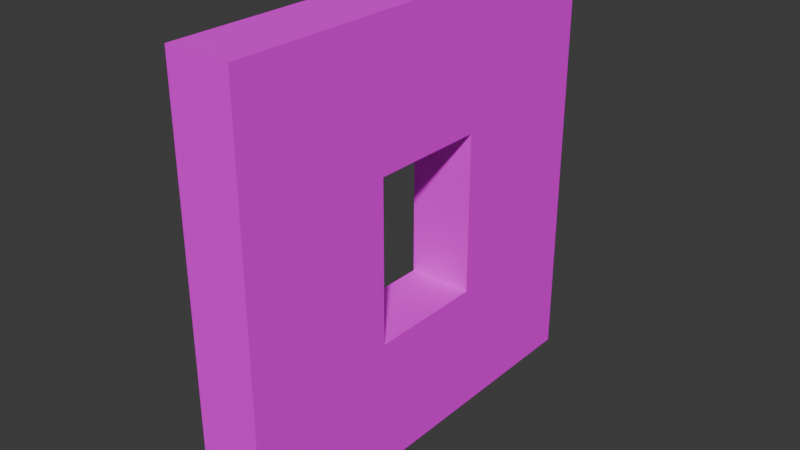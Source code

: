 # Source: mWallWindowConcrete02.blend  (saved by Blender 4.2.66; exported with 4.5.12 LTS)
import bpy
from mathutils import Matrix  # noqa: F401  (used for matrix-valued properties, if any)

bpy.ops.wm.read_factory_settings(use_empty=True)
scene = bpy.context.scene
scene.name = 'Scene'

# ---- collections
col_wallconcrete02 = bpy.data.collections.new('WallConcrete02'); scene.collection.children.link(col_wallconcrete02)

# ---- images (referenced by path relative to the original .blend; pixels are not part of the script)
import os
ASSET_DIR = os.environ.get("B2B_ASSET_DIR", "")  # directory of the original .blend (textures are referenced by path, not embedded)
HERE = os.path.dirname(os.path.abspath(__file__))  # packed textures are extracted next to this script under _unpacked/

def load_image(name, relpath, width, height, colorspace="sRGB"):
    """Load a texture the original file referenced (path relative to the .blend, or extracted next to this script)."""
    p = next((c for c in (os.path.join(HERE, relpath), os.path.join(ASSET_DIR, relpath)) if relpath and os.path.exists(c)), "")
    if p:
        img = bpy.data.images.load(p, check_existing=True)
        img.name = name
    else:  # same state as the original file: an image datablock whose file is absent (Cycles renders it pink)
        img = bpy.data.images.new(name, width, height)
        img.source = "FILE"
        img.filepath = "//" + (relpath or name)
    img.colorspace_settings.name = colorspace
    return img
img_concreteplain02_a_png = load_image('ConcretePlain02_a.png', 'ConcretePlain02_a.png', 1024, 1024, 'sRGB')

# ---- materials (node trees are filled in below, after node groups)
mat_concreteplain02 = bpy.data.materials.new('ConcretePlain02')
mat_concreteplain02.use_transparent_shadow = False

# ---- material node trees
mat_concreteplain02.use_nodes = True; mat_concreteplain02.node_tree.nodes.clear()
_N = mat_concreteplain02.node_tree.nodes; _L = mat_concreteplain02.node_tree.links
n0 = _N.new('ShaderNodeBsdfPrincipled'); n0.name = 'Principled BSDF'; n0.location = (10, 300)
n0.inputs[3].default_value = 1.45
n0.inputs[13].default_value = 0.05
n1 = _N.new('ShaderNodeOutputMaterial'); n1.name = 'Material Output'; n1.location = (300, 300)
n2 = _N.new('ShaderNodeTexImage'); n2.name = 'Image Texture'; n2.location = (-280, 280)
n2.image = img_concreteplain02_a_png
n2.interpolation = 'Closest'
_L.new(n0.outputs[0], n1.inputs[0])
_L.new(n2.outputs[0], n0.inputs[0])
n1.is_active_output = True

# ---- world
world_world = bpy.data.worlds.new('World'); scene.world = world_world
world_world.use_nodes = True; world_world.node_tree.nodes.clear()
_N = world_world.node_tree.nodes; _L = world_world.node_tree.links
n0 = _N.new('ShaderNodeOutputWorld'); n0.name = 'World Output'; n0.location = (300, 300)
n1 = _N.new('ShaderNodeBackground'); n1.name = 'Background'; n1.location = (10, 300)
n1.inputs[0].default_value = (0.05088, 0.05088, 0.05088, 1.0)
_L.new(n1.outputs[0], n0.inputs[0])
n0.is_active_output = True
world_world.color = (0.05088, 0.05088, 0.05088)
world_world.use_sun_shadow = False
world_world.sun_shadow_jitter_overblur = 0.0

# ---- meshes
me_cube_032 = bpy.data.meshes.new('Cube.032')
me_cube_032.from_pydata([(3.725e-09, 0.0, 2.0), (3.725e-09, 0.0, 0.0), (3.725e-09, -2.0, 2.0), (3.725e-09, -2.0, 0.0), (-0.3, 0.0, 2.0), (-0.3, 0.0, 0.0), (-0.3, -2.0, 2.0), (-0.3, -2.0, 0.0), (-0.3, -0.7229, 0.0), (3.725e-09, -0.7229, 2.0), (-0.3, -0.7229, 2.0), (3.725e-09, -0.7229, 0.0), (-0.3, -1.278, 0.0), (3.725e-09, -1.278, 2.0), (-0.3, -1.278, 2.0), (3.725e-09, -1.278, 0.0), (3.725e-09, 0.0, 1.36), (-0.3, -2.0, 1.36), (3.725e-09, -2.0, 1.36), (-0.3, 0.0, 1.36), (3.725e-09, -0.7229, 1.36), (3.725e-09, 0.0, 0.6101), (3.725e-09, -2.0, 0.6101), (-0.3, 0.0, 0.6101), (3.725e-09, -0.7229, 0.6101), (-0.3, -0.7229, 0.6101), (-0.3, -1.278, 0.6101), (3.725e-09, -1.278, 0.6101), (-0.3, -2.0, 0.6101), (-0.3, -1.278, 1.36), (-0.3, -0.7229, 1.36), (3.725e-09, -1.278, 1.36)], [], [(13, 14, 6, 2), (18, 2, 6, 17), (30, 10, 4, 19), (12, 15, 3, 7), (31, 13, 2, 18), (19, 4, 0, 16), (16, 0, 9, 20), (5, 1, 11, 8), (29, 14, 10, 30), (0, 4, 10, 9), (17, 6, 14, 29), (20, 9, 13, 31), (8, 11, 15, 12), (9, 10, 14, 13), (30, 20, 31, 29), (28, 17, 29, 26), (24, 25, 26, 27), (21, 16, 20, 24), (23, 19, 16, 21), (27, 31, 18, 22), (25, 30, 19, 23), (22, 18, 17, 28), (3, 22, 28, 7), (8, 25, 23, 5), (15, 27, 22, 3), (5, 23, 21, 1), (1, 21, 24, 11), (12, 26, 25, 8), (7, 28, 26, 12), (11, 24, 27, 15), (24, 20, 30, 25), (26, 29, 31, 27)])
_uv = me_cube_032.uv_layers.new(name='UVMap')
_uv.uv.foreach_set('vector', [0.25, 0.4531, 0.25, 0.5625, -0.1094, 0.5625, -0.1094, 0.4531, 0.2422, 0.3203, 0.2422, 0.0, 0.3594, 0.0, 0.3594, 0.3203, 0.6797, 0.6406, 1.0, 0.6406, 1.0, 1.0, 0.6797, 1.0, 0.25, 0.5625, 0.25, 0.4531, -0.1094, 0.4531, -0.1094, 0.5625, 0.3594, 0.6797, 0.3594, 1.0, 0.0, 1.0, 0.0, 0.6797, 0.3594, 0.6797, 0.3594, 1.0, 0.2422, 1.0, 0.2422, 0.6797, 1.0, 0.6797, 1.0, 1.0, 0.6406, 1.0, 0.6406, 0.6797, 0.8594, 0.5625, 0.8594, 0.4531, 0.4922, 0.4531, 0.4922, 0.5625, 0.6797, 0.3594, 1.0, 0.3594, 1.0, 0.6406, 0.6797, 0.6406, 0.8594, 0.4531, 0.8594, 0.5625, 0.4922, 0.5625, 0.4922, 0.4531, 0.6797, 0.0, 1.0, 0.0, 1.0, 0.3594, 0.6797, 0.3594, 0.6406, 0.6797, 0.6406, 1.0, 0.3594, 1.0, 0.3594, 0.6797, 0.4922, 0.5625, 0.4922, 0.4531, 0.25, 0.4531, 0.25, 0.5625, 0.4922, 0.4531, 0.4922, 0.5625, 0.25, 0.5625, 0.25, 0.4531, 0.4922, 0.5625, 0.4922, 0.4531, 0.25, 0.4531, 0.25, 0.5625, 0.3047, 0.0, 0.6797, 0.0, 0.6797, 0.3594, 0.3047, 0.3594, 0.4922, 0.4531, 0.4922, 0.5625, 0.25, 0.5625, 0.25, 0.4531, 1.0, 0.3047, 1.0, 0.6797, 0.6406, 0.6797, 0.6406, 0.3047, 0.3594, 0.3047, 0.3594, 0.6797, 0.2422, 0.6797, 0.2422, 0.3047, 0.3594, 0.3047, 0.3594, 0.6797, 0.0, 0.6797, 0.0, 0.3047, 0.3047, 0.6406, 0.6797, 0.6406, 0.6797, 1.0, 0.3047, 1.0, 0.2422, 0.6953, 0.2422, 0.3203, 0.3594, 0.3203, 0.3594, 0.6953, 0.2422, 1.0, 0.2422, 0.6953, 0.3594, 0.6953, 0.3594, 1.0, 0.0, 0.6406, 0.3047, 0.6406, 0.3047, 1.0, 0.0, 1.0, 0.3594, 0.0, 0.3594, 0.3047, 0.0, 0.3047, 0.0, 0.0, 0.3594, 0.0, 0.3594, 0.3047, 0.2422, 0.3047, 0.2422, 0.0, 1.0, 0.0, 1.0, 0.3047, 0.6406, 0.3047, 0.6406, 0.0, 0.0, 0.3594, 0.3047, 0.3594, 0.3047, 0.6406, 0.0, 0.6406, 0.0, 0.0, 0.3047, 0.0, 0.3047, 0.3594, 0.0, 0.3594, 0.6406, 0.0, 0.6406, 0.3047, 0.3594, 0.3047, 0.3594, 0.0, 0.2188, 0.6953, 0.2188, 0.3203, 0.3359, 0.3203, 0.3359, 0.6953, 0.3359, 0.3047, 0.3359, 0.6797, 0.2188, 0.6797, 0.2188, 0.3047])
me_cube_032.materials.append(mat_concreteplain02)
me_cube_032.use_mirror_vertex_groups = False
me_cube_032.update()

# ---- objects
ob_wallwindowconcrete02 = bpy.data.objects.new('WallWindowConcrete02', me_cube_032)

# ---- transforms, parenting, visibility, modifiers, constraints
ob_wallwindowconcrete02.location = (0.0, 0.0, 0.0)
ob_wallwindowconcrete02.scale = (2.0, 2.0, 2.0)
ob_wallwindowconcrete02.lock_rotations_4d = False
ob_wallwindowconcrete02.empty_display_type = 'ARROWS'
ob_wallwindowconcrete02.lineart.crease_threshold = 0.0

# ---- collection membership
col_wallconcrete02.objects.link(ob_wallwindowconcrete02)

# ---- scene / render settings (as saved in the file)
scene.frame_start = 1; scene.frame_end = 250; scene.frame_set(1)
scene.render.engine = 'BLENDER_EEVEE_NEXT'
scene.cycles.sampling_pattern = 'TABULATED_SOBOL'
scene.eevee.ray_tracing_options.trace_max_roughness = 0.0
bpy.context.view_layer.update()

# ---- added for rendering (the .blend has no active camera and no usable light): camera, sun
cam_auto = bpy.data.cameras.new('AutoCamera')
cam_auto.lens = 50.0
cam_auto.sensor_width = 36.0
cam_auto.clip_end = 1000.0
ob_auto_camera = bpy.data.objects.new('AutoCamera', cam_auto)
scene.collection.objects.link(ob_auto_camera)
ob_auto_camera.location = (4.96322, -8.31586, 6.21058)
ob_auto_camera.rotation_euler = (1.09748, -7.21219e-08, 0.694738)
scene.camera = ob_auto_camera
light_auto_sun = bpy.data.lights.new('AutoSun', 'SUN')
light_auto_sun.energy = 3.0
light_auto_sun.angle = 0.0523599
ob_auto_sun = bpy.data.objects.new('AutoSun', light_auto_sun)
scene.collection.objects.link(ob_auto_sun)
ob_auto_sun.rotation_euler = (0.872665, 0.174533, 0.523599)
bpy.context.view_layer.update()
